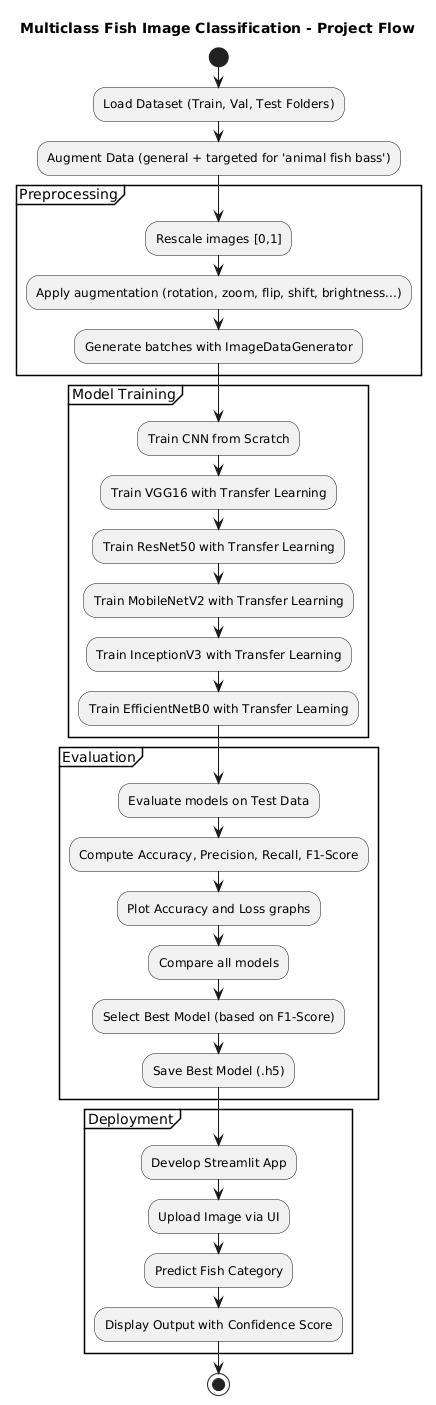

The diagram above was rendered by PlantUML. Its source (embedded in the PNG):
@startuml
title Multiclass Fish Image Classification - Project Flow

start

:Load Dataset (Train, Val, Test Folders);
:Augment Data (general + targeted for 'animal fish bass');

partition "Preprocessing" {
    :Rescale images [0,1];
    :Apply augmentation (rotation, zoom, flip, shift, brightness...);
    :Generate batches with ImageDataGenerator;
}

partition "Model Training" {
    :Train CNN from Scratch;
    :Train VGG16 with Transfer Learning;
    :Train ResNet50 with Transfer Learning;
    :Train MobileNetV2 with Transfer Learning;
    :Train InceptionV3 with Transfer Learning;
    :Train EfficientNetB0 with Transfer Learning;
}

partition "Evaluation" {
    :Evaluate models on Test Data;
    :Compute Accuracy, Precision, Recall, F1-Score;
    :Plot Accuracy and Loss graphs;
    :Compare all models;
    :Select Best Model (based on F1-Score);
    :Save Best Model (.h5);
}

partition "Deployment" {
    :Develop Streamlit App;
    :Upload Image via UI;
    :Predict Fish Category;
    :Display Output with Confidence Score;
}

stop
@enduml